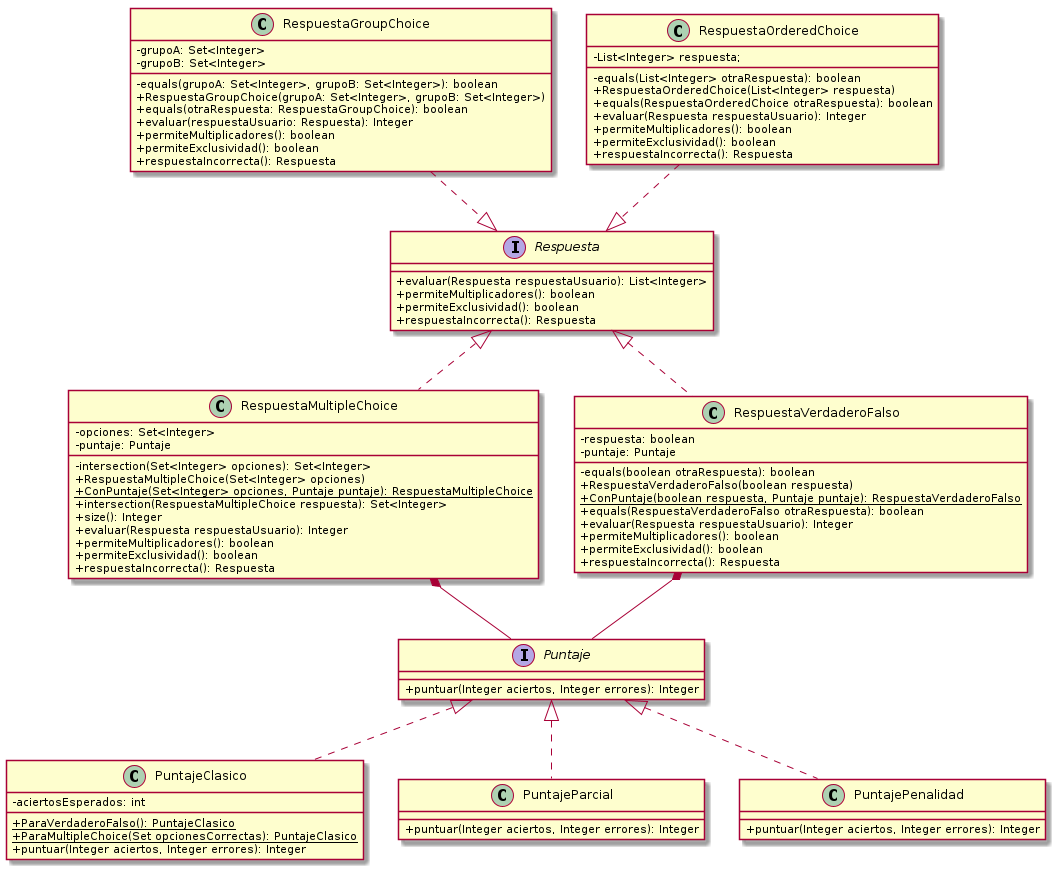

The diagram above was rendered by PlantUML. Its source (embedded in the PNG):
@startuml
skinparam classAttributeIconSize 0

interface Puntaje {
    + puntuar(Integer aciertos, Integer errores): Integer
}

class PuntajeClasico {
    - aciertosEsperados: int
    + {static} ParaVerdaderoFalso(): PuntajeClasico
    + {static} ParaMultipleChoice(Set opcionesCorrectas): PuntajeClasico
    + puntuar(Integer aciertos, Integer errores): Integer
}

class PuntajeParcial {
    + puntuar(Integer aciertos, Integer errores): Integer
}

class PuntajePenalidad {
    + puntuar(Integer aciertos, Integer errores): Integer
}

interface Respuesta {
    + evaluar(Respuesta respuestaUsuario): List<Integer>
    + permiteMultiplicadores(): boolean
    + permiteExclusividad(): boolean
    + respuestaIncorrecta(): Respuesta
}

class RespuestaGroupChoice {
    - grupoA: Set<Integer>
    - grupoB: Set<Integer>
    - equals(grupoA: Set<Integer>, grupoB: Set<Integer>): boolean
    + RespuestaGroupChoice(grupoA: Set<Integer>, grupoB: Set<Integer>)
    + equals(otraRespuesta: RespuestaGroupChoice): boolean
    + evaluar(respuestaUsuario: Respuesta): Integer
    + permiteMultiplicadores(): boolean
    + permiteExclusividad(): boolean
    + respuestaIncorrecta(): Respuesta
}

class RespuestaMultipleChoice {
    - opciones: Set<Integer>
    - puntaje: Puntaje
    - intersection(Set<Integer> opciones): Set<Integer>
    + RespuestaMultipleChoice(Set<Integer> opciones)
    + {static} ConPuntaje(Set<Integer> opciones, Puntaje puntaje): RespuestaMultipleChoice
    + intersection(RespuestaMultipleChoice respuesta): Set<Integer>
    + size(): Integer
    + evaluar(Respuesta respuestaUsuario): Integer
    + permiteMultiplicadores(): boolean
    + permiteExclusividad(): boolean
    + respuestaIncorrecta(): Respuesta
}

class RespuestaVerdaderoFalso {
    - respuesta: boolean
    - puntaje: Puntaje
    - equals(boolean otraRespuesta): boolean
    + RespuestaVerdaderoFalso(boolean respuesta)
    + {static} ConPuntaje(boolean respuesta, Puntaje puntaje): RespuestaVerdaderoFalso
    + equals(RespuestaVerdaderoFalso otraRespuesta): boolean
    + evaluar(Respuesta respuestaUsuario): Integer
    + permiteMultiplicadores(): boolean
    + permiteExclusividad(): boolean
    + respuestaIncorrecta(): Respuesta
}

class RespuestaOrderedChoice {
    - List<Integer> respuesta;
    - equals(List<Integer> otraRespuesta): boolean
    + RespuestaOrderedChoice(List<Integer> respuesta)
    + equals(RespuestaOrderedChoice otraRespuesta): boolean
    + evaluar(Respuesta respuestaUsuario): Integer
    + permiteMultiplicadores(): boolean
    + permiteExclusividad(): boolean
    + respuestaIncorrecta(): Respuesta
}

'Ordenamiento De Cuadrados

'Herencia --|> cumple la relación 'es un'

'Asociacion --> un objeto guarda a otro

'Agregacion --o un objeto esta compuesto por otro pero no lo necesita para vivir

'Composicion --* un objeto es dueño de otro
RespuestaVerdaderoFalso *-- Puntaje
RespuestaMultipleChoice *-- Puntaje

'Dependencia ..> un objeto utiliza a otro porque lo recibe/devuelve

'Interfaces ..|> colección de declaraciones de métodos sin implemetnar
RespuestaGroupChoice .down.|> Respuesta
RespuestaMultipleChoice .up.|> Respuesta
RespuestaOrderedChoice .down.|> Respuesta
RespuestaVerdaderoFalso .up.|> Respuesta
PuntajeClasico .up.|> Puntaje
PuntajePenalidad .up.|> Puntaje
PuntajeParcial .up.|> Puntaje


@enduml